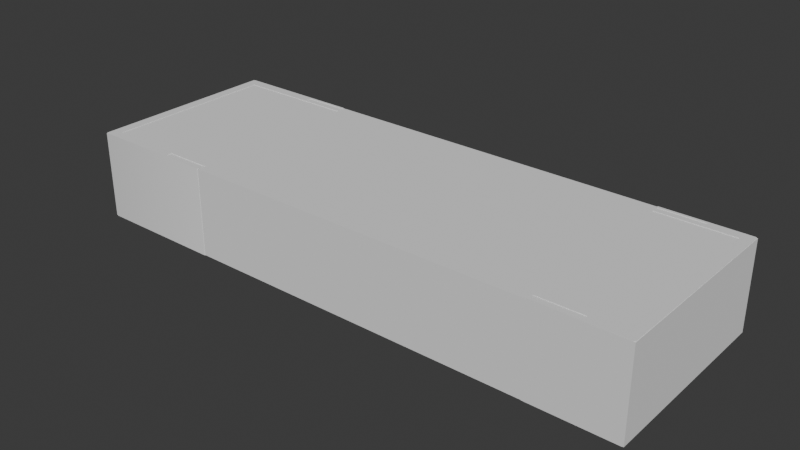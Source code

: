 # Source: dream_house.blend  (saved by Blender 5.0.118; exported with 4.5.12 LTS)
import bpy
from mathutils import Matrix  # noqa: F401  (used for matrix-valued properties, if any)

bpy.ops.wm.read_factory_settings(use_empty=True)
scene = bpy.context.scene
scene.name = 'Scene'

# ---- collections
col_collection = bpy.data.collections.new('Collection'); scene.collection.children.link(col_collection)
col_reference_images = bpy.data.collections.new('Reference Images'); col_collection.children.link(col_reference_images)
col_ground_floor = bpy.data.collections.new('Ground Floor'); col_collection.children.link(col_ground_floor)
col_ground_floor_walls = bpy.data.collections.new('Ground Floor Walls'); col_ground_floor.children.link(col_ground_floor_walls)

# ---- node groups
ng_smooth_by_angle = bpy.data.node_groups.new('Smooth by Angle', 'GeometryNodeTree')
_s = ng_smooth_by_angle.interface.new_socket(name='Mesh', in_out='OUTPUT', socket_type='NodeSocketGeometry')
_s = ng_smooth_by_angle.interface.new_socket(name='Mesh', in_out='INPUT', socket_type='NodeSocketGeometry')
_s = ng_smooth_by_angle.interface.new_socket(name='Angle', in_out='INPUT', socket_type='NodeSocketFloat')
_s.subtype = 'ANGLE'
_s.default_value = 0.5236
_s.min_value = 0.0
_s.max_value = 3.142
_s.description = 'Maximum face angle for smooth edges'
_s = ng_smooth_by_angle.interface.new_socket(name='Ignore Sharpness', in_out='INPUT', socket_type='NodeSocketBool')
_s.force_non_field = True
ng_smooth_by_angle.is_modifier = True
_N = ng_smooth_by_angle.nodes; _L = ng_smooth_by_angle.links
n0 = _N.new('GeometryNodeSetShadeSmooth'); n0.name = 'Set Shade Smooth'; n0.location = (120, -80)
n0.domain = 'EDGE'
n1 = _N.new('GeometryNodeSetShadeSmooth'); n1.name = 'Set Shade Smooth.001'; n1.location = (300, -80)
n2 = _N.new('NodeGroupOutput'); n2.name = 'Group Output'; n2.location = (480, -80)
n3 = _N.new('GeometryNodeInputMeshEdgeAngle'); n3.name = 'Edge Angle'; n3.location = (-440, -240)
n4 = _N.new('NodeGroupInput'); n4.name = 'Group Input'; n4.location = (-80, -80)
n5 = _N.new('GeometryNodeInputEdgeSmooth'); n5.name = 'Is Edge Smooth'; n5.location = (-260, -120)
n6 = _N.new('GeometryNodeInputShadeSmooth'); n6.name = 'Is Shade Smooth'; n6.location = (-440, -397)
n7 = _N.new('FunctionNodeCompare'); n7.name = 'Compare'; n7.location = (-260, -260)
n7.operation = 'LESS_EQUAL'
n7.inputs[6].default_value = (0.0, 0.0, 0.0, 0.0)
n7.inputs[7].default_value = (0.0, 0.0, 0.0, 0.0)
n8 = _N.new('FunctionNodeBooleanMath'); n8.name = 'Boolean Math.001'; n8.location = (-80, -260)
n9 = _N.new('NodeGroupInput'); n9.name = 'Group Input.001'; n9.location = (-440, -329)
n10 = _N.new('NodeGroupInput'); n10.name = 'Group Input.002'; n10.location = (-259, -189)
n11 = _N.new('FunctionNodeBooleanMath'); n11.name = 'Boolean Math'; n11.location = (-80, -149)
n11.operation = 'OR'
n12 = _N.new('FunctionNodeBooleanMath'); n12.name = 'Boolean Math.002'; n12.location = (-260, -380)
n12.operation = 'OR'
n13 = _N.new('NodeGroupInput'); n13.name = 'Group Input.003'; n13.location = (-440, -460)
_L.new(n3.outputs[0], n7.inputs[0])
_L.new(n1.outputs[0], n2.inputs[0])
_L.new(n9.outputs[1], n7.inputs[1])
_L.new(n7.outputs[0], n8.inputs[0])
_L.new(n4.outputs[0], n0.inputs[0])
_L.new(n0.outputs[0], n1.inputs[0])
_L.new(n8.outputs[0], n0.inputs[2])
_L.new(n10.outputs[2], n11.inputs[1])
_L.new(n5.outputs[0], n11.inputs[0])
_L.new(n11.outputs[0], n0.inputs[1])
_L.new(n13.outputs[2], n12.inputs[1])
_L.new(n6.outputs[0], n12.inputs[0])
_L.new(n12.outputs[0], n8.inputs[1])
n2.is_active_output = True

# ---- world
world_world = bpy.data.worlds.new('World'); scene.world = world_world
world_world.use_nodes = True; world_world.node_tree.nodes.clear()
_N = world_world.node_tree.nodes; _L = world_world.node_tree.links
n0 = _N.new('ShaderNodeOutputWorld'); n0.name = 'World Output'; n0.location = (200, 100)
n1 = _N.new('ShaderNodeBackground'); n1.name = 'Background'; n1.location = (-200, 100)
n1.inputs[0].default_value = (0.05088, 0.05088, 0.05088, 1.0)
_L.new(n1.outputs[0], n0.inputs[0])
n0.is_active_output = True
world_world.color = (0.05088, 0.05088, 0.05088)
world_world.sun_shadow_jitter_overblur = 0.0

# ---- meshes
me_cube_001 = bpy.data.meshes.new('Cube.001')
me_cube_001.from_pydata([(-1.0, -1.0, -1.0), (-1.0, -1.0, 1.0), (-1.0, 1.0, -1.0), (-1.0, 1.0, 1.0), (1.0, -1.0, -1.0), (1.0, -1.0, 1.0), (1.0, 1.0, -1.0), (1.0, 1.0, 1.0)], [], [(0, 1, 3, 2), (2, 3, 7, 6), (6, 7, 5, 4), (4, 5, 1, 0), (2, 6, 4, 0), (7, 3, 1, 5)])
_uv = me_cube_001.uv_layers.new(name='UVMap')
_uv.uv.foreach_set('vector', [0.375, 0.0, 0.625, 0.0, 0.625, 0.25, 0.375, 0.25, 0.375, 0.25, 0.625, 0.25, 0.625, 0.5, 0.375, 0.5, 0.375, 0.5, 0.625, 0.5, 0.625, 0.75, 0.375, 0.75, 0.375, 0.75, 0.625, 0.75, 0.625, 1.0, 0.375, 1.0, 0.125, 0.5, 0.375, 0.5, 0.375, 0.75, 0.125, 0.75, 0.625, 0.5, 0.875, 0.5, 0.875, 0.75, 0.625, 0.75])
me_cube_001.update()
me_cube = bpy.data.meshes.new('Cube')
me_cube.from_pydata([(0.18, -3.04, -1.0), (0.18, -3.04, 2.07), (0.18, 3.015, -1.0), (0.18, 3.015, 2.07), (2.809, -3.302, 2.07), (2.809, -3.109, 2.07), (2.809, -3.109, -1.0), (2.809, -3.302, -1.0), (2.809, 3.097, 2.07), (2.809, 3.29, 2.07), (2.809, 3.29, -1.0), (2.809, 3.097, -1.0), (-0.1249, -3.387, -1.0), (-0.18, -3.332, -1.0), (-0.146, -3.383, -1.0), (-0.1638, -3.371, -1.0), (-0.1758, -3.353, -1.0), (-0.18, -3.332, 2.07), (-0.1249, -3.387, 2.07), (-0.1758, -3.353, 2.07), (-0.1638, -3.371, 2.07), (-0.146, -3.383, 2.07), (-0.18, 3.31, -1.0), (-0.1249, 3.365, -1.0), (-0.1758, 3.331, -1.0), (-0.1638, 3.349, -1.0), (-0.146, 3.361, -1.0), (-0.1249, 3.365, 2.07), (-0.18, 3.31, 2.07), (-0.146, 3.361, 2.07), (-0.1638, 3.349, 2.07), (-0.1758, 3.331, 2.07), (4.365, 3.345, 2.07), (4.345, 3.365, 2.07), (4.364, 3.353, 2.07), (4.36, 3.359, 2.07), (4.353, 3.364, 2.07), (4.345, 3.365, -1.0), (4.365, 3.345, -1.0), (4.353, 3.364, -1.0), (4.36, 3.359, -1.0), (4.364, 3.353, -1.0), (4.365, 3.035, -1.0), (4.345, 3.015, -1.0), (4.364, 3.027, -1.0), (4.36, 3.021, -1.0), (4.353, 3.016, -1.0), (4.365, -3.06, 2.07), (4.345, -3.04, 2.07), (4.364, -3.052, 2.07), (4.36, -3.045, 2.07), (4.353, -3.041, 2.07), (4.345, -3.387, 2.07), (4.365, -3.367, 2.07), (4.353, -3.385, 2.07), (4.36, -3.381, 2.07), (4.364, -3.374, 2.07), (4.365, -3.367, -1.0), (4.345, -3.387, -1.0), (4.364, -3.374, -1.0), (4.36, -3.381, -1.0), (4.353, -3.385, -1.0), (4.345, -3.04, -1.0), (4.365, -3.06, -1.0), (4.353, -3.041, -1.0), (4.36, -3.045, -1.0), (4.364, -3.052, -1.0), (4.345, 3.015, 2.07), (4.365, 3.035, 2.07), (4.353, 3.016, 2.07), (4.36, 3.021, 2.07), (4.364, 3.027, 2.07), (4.365, -3.322, 2.07), (4.345, -3.302, 2.07), (4.364, -3.314, 2.07), (4.36, -3.308, 2.07), (4.353, -3.304, 2.07), (4.345, -3.109, 2.07), (4.365, -3.089, 2.07), (4.353, -3.107, 2.07), (4.36, -3.103, 2.07), (4.364, -3.096, 2.07), (4.345, -3.302, -1.0), (4.365, -3.322, -1.0), (4.353, -3.304, -1.0), (4.36, -3.308, -1.0), (4.364, -3.314, -1.0), (4.365, -3.089, -1.0), (4.345, -3.109, -1.0), (4.364, -3.096, -1.0), (4.36, -3.103, -1.0), (4.353, -3.107, -1.0), (4.365, 3.077, 2.07), (4.345, 3.097, 2.07), (4.364, 3.084, 2.07), (4.36, 3.091, 2.07), (4.353, 3.095, 2.07), (4.345, 3.29, 2.07), (4.365, 3.31, 2.07), (4.353, 3.292, 2.07), (4.36, 3.296, 2.07), (4.364, 3.302, 2.07), (4.345, 3.097, -1.0), (4.365, 3.077, -1.0), (4.353, 3.095, -1.0), (4.36, 3.091, -1.0), (4.364, 3.084, -1.0), (4.365, 3.31, -1.0), (4.345, 3.29, -1.0), (4.364, 3.302, -1.0), (4.36, 3.296, -1.0), (4.353, 3.292, -1.0)], [], [(2, 3, 1, 0), (6, 5, 4, 7), (10, 9, 8, 11), (12, 18, 21, 14), (14, 21, 20, 15), (15, 20, 19, 16), (16, 19, 17, 13), (22, 28, 31, 24), (24, 31, 30, 25), (25, 30, 29, 26), (26, 29, 27, 23), (13, 17, 28, 22), (52, 58, 61, 54), (54, 61, 60, 55), (55, 60, 59, 56), (56, 59, 57, 53), (72, 83, 86, 74), (74, 86, 85, 75), (75, 85, 84, 76), (76, 84, 82, 73), (47, 63, 66, 49), (49, 66, 65, 50), (50, 65, 64, 51), (51, 64, 62, 48), (77, 88, 91, 79), (79, 91, 90, 80), (80, 90, 89, 81), (81, 89, 87, 78), (92, 103, 106, 94), (94, 106, 105, 95), (95, 105, 104, 96), (96, 104, 102, 93), (42, 68, 71, 44), (44, 71, 70, 45), (45, 70, 69, 46), (46, 69, 67, 43), (32, 38, 41, 34), (34, 41, 40, 35), (35, 40, 39, 36), (36, 39, 37, 33), (97, 108, 111, 99), (99, 111, 110, 100), (100, 110, 109, 101), (101, 109, 107, 98), (97, 99, 100, 101, 98, 32, 34, 35, 36, 33, 27, 29, 30, 31, 28, 17, 19, 20, 21, 18, 52, 54, 55, 56, 53, 72, 74, 75, 76, 73, 4, 5, 77, 79, 80, 81, 78, 47, 49, 50, 51, 48, 1, 3, 67, 69, 70, 71, 68, 92, 94, 95, 96, 93, 8, 9), (38, 32, 98, 107), (27, 33, 37, 23), (82, 84, 85, 86, 83, 57, 59, 60, 61, 58, 12, 14, 15, 16, 13, 22, 24, 25, 26, 23, 37, 39, 40, 41, 38, 107, 109, 110, 111, 108, 10, 11, 102, 104, 105, 106, 103, 42, 44, 45, 46, 43, 2, 0, 62, 64, 65, 66, 63, 87, 89, 90, 91, 88, 6, 7), (3, 2, 43, 67), (92, 68, 42, 103), (0, 1, 48, 62), (63, 47, 78, 87), (72, 53, 57, 83), (12, 58, 52, 18), (82, 7, 4, 73), (77, 5, 6, 88), (102, 11, 8, 93), (97, 9, 10, 108)])
me_cube.polygons.foreach_set('use_smooth', [True] * 58)
_uv = me_cube.uv_layers.new(name='UVMap')
_uv.uv.foreach_set('vector', [0.375, 0.5123, 0.625, 0.5123, 0.625, 0.7365, 0.375, 0.7365, 0.4038, 0.25, 0.6091, 0.25, 0.6091, 0.0, 0.4038, 0.0, 0.4038, 0.25, 0.6091, 0.25, 0.6091, 0.0, 0.4038, 0.0, 0.375, 0.997, 0.625, 0.997, 0.625, 0.9981, 0.375, 0.9981, 0.375, 0.9981, 0.625, 0.9981, 0.625, 1.0, 0.375, 1.0, 0.375, 0.0, 0.625, 0.0, 0.625, 0.001258, 0.375, 0.001258, 0.375, 0.001258, 0.625, 0.001258, 0.625, 0.002038, 0.375, 0.002038, 0.375, 0.248, 0.625, 0.248, 0.625, 0.2487, 0.375, 0.2487, 0.375, 0.2487, 0.625, 0.2487, 0.625, 0.25, 0.375, 0.25, 0.375, 0.25, 0.625, 0.25, 0.625, 0.2519, 0.375, 0.2519, 0.375, 0.2519, 0.625, 0.2519, 0.625, 0.253, 0.375, 0.253, 0.375, 0.002038, 0.625, 0.002038, 0.625, 0.248, 0.375, 0.248, 0.6254, 0.7507, 0.3746, 0.7507, 0.3748, 0.7504, 0.6252, 0.7504, 0.6252, 0.7504, 0.3748, 0.7504, 0.3749, 0.7499, 0.6251, 0.7499, 0.6251, 0.7499, 0.3749, 0.7499, 0.375, 0.7495, 0.625, 0.7495, 0.625, 0.7495, 0.375, 0.7495, 0.375, 0.7492, 0.625, 0.7492, 0.625, 0.7475, 0.375, 0.7475, 0.375, 0.7472, 0.625, 0.7472, 0.625, 0.7472, 0.375, 0.7472, 0.3748, 0.7468, 0.6252, 0.7468, 0.6091, 0.9747, 0.4038, 0.9747, 0.4038, 0.9749, 0.6091, 0.9749, 0.6091, 0.9749, 0.4038, 0.9749, 0.4038, 0.975, 0.6091, 0.975, 0.625, 0.7373, 0.375, 0.7373, 0.375, 0.737, 0.625, 0.737, 0.625, 0.737, 0.375, 0.737, 0.375, 0.7366, 0.625, 0.7366, 0.625, 0.7366, 0.375, 0.7366, 0.375, 0.7365, 0.625, 0.7365, 0.625, 0.7365, 0.375, 0.7365, 0.375, 0.7365, 0.625, 0.7365, 0.6091, 0.275, 0.4038, 0.275, 0.4038, 0.2751, 0.6091, 0.2751, 0.6091, 0.2751, 0.4038, 0.2751, 0.4038, 0.2753, 0.6091, 0.2753, 0.6251, 0.7391, 0.3749, 0.7391, 0.375, 0.7387, 0.625, 0.7387, 0.625, 0.7387, 0.375, 0.7387, 0.375, 0.7384, 0.625, 0.7384, 0.625, 0.5101, 0.375, 0.5101, 0.375, 0.5099, 0.625, 0.5099, 0.625, 0.5099, 0.375, 0.5099, 0.3749, 0.5095, 0.6251, 0.5095, 0.6091, 0.9747, 0.4038, 0.9747, 0.4038, 0.9749, 0.6091, 0.9749, 0.6091, 0.9749, 0.4038, 0.9749, 0.4038, 0.975, 0.6091, 0.975, 0.375, 0.5116, 0.625, 0.5116, 0.625, 0.5119, 0.375, 0.5119, 0.375, 0.5119, 0.625, 0.5119, 0.625, 0.5122, 0.375, 0.5122, 0.375, 0.5122, 0.625, 0.5122, 0.625, 0.5123, 0.375, 0.5123, 0.375, 0.5123, 0.625, 0.5123, 0.625, 0.5123, 0.375, 0.5123, 0.625, 0.5007, 0.375, 0.5007, 0.375, 0.5004, 0.625, 0.5004, 0.625, 0.5004, 0.375, 0.5004, 0.3749, 0.5001, 0.6251, 0.5001, 0.6251, 0.5001, 0.3749, 0.5001, 0.3748, 0.4996, 0.6252, 0.4996, 0.6252, 0.4996, 0.3748, 0.4996, 0.3746, 0.4993, 0.6254, 0.4993, 0.6091, 0.275, 0.4038, 0.275, 0.4038, 0.2751, 0.6091, 0.2751, 0.6091, 0.2751, 0.4038, 0.2751, 0.4038, 0.2753, 0.6091, 0.2753, 0.6252, 0.5025, 0.3748, 0.5025, 0.375, 0.5022, 0.625, 0.5022, 0.625, 0.5022, 0.375, 0.5022, 0.375, 0.5019, 0.625, 0.5019, 0.6259, 0.5026, 0.6256, 0.5026, 0.6252, 0.5025, 0.625, 0.5022, 0.625, 0.5019, 0.625, 0.5007, 0.625, 0.5004, 0.6251, 0.5001, 0.6252, 0.4996, 0.6254, 0.4993, 0.872, 0.5, 0.8724, 0.5002, 0.8724, 0.5006, 0.874, 0.5013, 0.875, 0.502, 0.875, 0.748, 0.874, 0.7487, 0.8724, 0.7494, 0.8724, 0.7498, 0.872, 0.75, 0.6254, 0.7507, 0.6252, 0.7504, 0.6251, 0.7499, 0.625, 0.7495, 0.625, 0.7492, 0.625, 0.7475, 0.625, 0.7472, 0.6252, 0.7468, 0.6256, 0.7468, 0.6259, 0.7467, 0.6925, 0.7467, 0.6447, 0.7392, 0.6253, 0.7392, 0.6252, 0.7391, 0.6251, 0.7391, 0.625, 0.7387, 0.625, 0.7384, 0.625, 0.7373, 0.625, 0.737, 0.625, 0.7366, 0.625, 0.7365, 0.625, 0.7365, 0.625, 0.7365, 0.625, 0.5123, 0.625, 0.5123, 0.625, 0.5123, 0.625, 0.5122, 0.625, 0.5119, 0.625, 0.5116, 0.625, 0.5101, 0.625, 0.5099, 0.6251, 0.5095, 0.6252, 0.5095, 0.6253, 0.5094, 0.648, 0.5094, 0.6948, 0.5026, 0.375, 0.5007, 0.625, 0.5007, 0.625, 0.5019, 0.375, 0.5019, 0.625, 0.253, 0.6254, 0.4993, 0.3746, 0.4993, 0.375, 0.253, 0.3741, 0.7467, 0.3744, 0.7468, 0.3748, 0.7468, 0.375, 0.7472, 0.375, 0.7475, 0.375, 0.7492, 0.375, 0.7495, 0.3749, 0.7499, 0.3748, 0.7504, 0.3746, 0.7507, 0.128, 0.75, 0.1276, 0.7498, 0.1276, 0.7494, 0.126, 0.7487, 0.125, 0.748, 0.125, 0.502, 0.126, 0.5013, 0.1276, 0.5006, 0.1276, 0.5002, 0.128, 0.5, 0.3746, 0.4993, 0.3748, 0.4996, 0.3749, 0.5001, 0.375, 0.5004, 0.375, 0.5007, 0.375, 0.5019, 0.375, 0.5022, 0.3748, 0.5025, 0.3744, 0.5026, 0.3741, 0.5026, 0.3052, 0.5026, 0.352, 0.5094, 0.3747, 0.5094, 0.3748, 0.5095, 0.3749, 0.5095, 0.375, 0.5099, 0.375, 0.5101, 0.375, 0.5116, 0.375, 0.5119, 0.375, 0.5122, 0.375, 0.5123, 0.375, 0.5123, 0.375, 0.5123, 0.375, 0.7365, 0.375, 0.7365, 0.375, 0.7365, 0.375, 0.7366, 0.375, 0.737, 0.375, 0.7373, 0.375, 0.7384, 0.375, 0.7387, 0.3749, 0.7391, 0.3748, 0.7391, 0.3747, 0.7392, 0.3553, 0.7392, 0.3075, 0.7467, 0.625, 0.5123, 0.375, 0.5123, 0.375, 0.5123, 0.625, 0.5123, 0.625, 0.5101, 0.625, 0.5116, 0.375, 0.5116, 0.375, 0.5101, 0.375, 0.7365, 0.625, 0.7365, 0.625, 0.7365, 0.375, 0.7365, 0.375, 0.7373, 0.625, 0.7373, 0.625, 0.7384, 0.375, 0.7384, 0.625, 0.7475, 0.625, 0.7492, 0.375, 0.7492, 0.375, 0.7475, 0.375, 0.997, 0.3746, 0.7507, 0.6254, 0.7507, 0.625, 0.997, 0.4038, 0.975, 0.4038, 1.0, 0.6091, 1.0, 0.6091, 0.975, 0.6091, 0.275, 0.6091, 0.25, 0.4038, 0.25, 0.4038, 0.275, 0.4038, 0.975, 0.4038, 1.0, 0.6091, 1.0, 0.6091, 0.975, 0.6091, 0.275, 0.6091, 0.25, 0.4038, 0.25, 0.4038, 0.275])
me_cube.update()
me_cube_003 = bpy.data.meshes.new('Cube.003')
me_cube_003.from_pydata([(-0.18, 3.04, -1.0), (-0.18, 3.04, 2.07), (-0.18, -3.015, -1.0), (-0.18, -3.015, 2.07), (-1.26, -3.099, 2.07), (-1.26, -3.292, 2.07), (-1.26, -3.292, -1.0), (-1.26, -3.099, -1.0), (-1.26, 3.3, 2.07), (-1.26, 3.107, 2.07), (-1.26, 3.107, -1.0), (-1.26, 3.3, -1.0), (0.1198, 3.387, -1.0), (0.1428, 3.382, -1.0), (0.1623, 3.369, -1.0), (0.1754, 3.35, -1.0), (0.18, 3.327, 2.07), (0.1198, 3.387, 2.07), (0.1754, 3.35, 2.07), (0.1623, 3.369, 2.07), (0.1428, 3.382, 2.07), (0.1198, -3.365, -1.0), (0.1754, -3.328, -1.0), (0.1623, -3.347, -1.0), (0.1428, -3.36, -1.0), (0.1198, -3.365, 2.07), (0.18, -3.305, 2.07), (0.1428, -3.36, 2.07), (0.1623, -3.347, 2.07), (0.1754, -3.328, 2.07), (-2.852, -3.345, 2.07), (-2.832, -3.365, 2.07), (-2.851, -3.353, 2.07), (-2.847, -3.359, 2.07), (-2.84, -3.364, 2.07), (-2.832, -3.365, -1.0), (-2.852, -3.345, -1.0), (-2.84, -3.364, -1.0), (-2.847, -3.359, -1.0), (-2.851, -3.353, -1.0), (-2.852, -3.035, -1.0), (-2.832, -3.015, -1.0), (-2.851, -3.027, -1.0), (-2.847, -3.021, -1.0), (-2.84, -3.016, -1.0), (-2.852, 3.06, 2.07), (-2.832, 3.04, 2.07), (-2.851, 3.052, 2.07), (-2.847, 3.045, 2.07), (-2.84, 3.041, 2.07), (-2.832, 3.387, 2.07), (-2.852, 3.367, 2.07), (-2.84, 3.385, 2.07), (-2.847, 3.381, 2.07), (-2.851, 3.374, 2.07), (-2.852, 3.367, -1.0), (-2.832, 3.387, -1.0), (-2.851, 3.374, -1.0), (-2.847, 3.381, -1.0), (-2.84, 3.385, -1.0), (-2.832, 3.04, -1.0), (-2.852, 3.06, -1.0), (-2.84, 3.041, -1.0), (-2.847, 3.045, -1.0), (-2.851, 3.052, -1.0), (-2.832, -3.015, 2.07), (-2.852, -3.035, 2.07), (-2.84, -3.016, 2.07), (-2.847, -3.021, 2.07), (-2.851, -3.027, 2.07), (-2.832, -3.292, 2.07), (-2.852, -3.312, 2.07), (-2.84, -3.294, 2.07), (-2.847, -3.298, 2.07), (-2.851, -3.305, 2.07), (-2.852, -3.079, 2.07), (-2.832, -3.099, 2.07), (-2.851, -3.087, 2.07), (-2.847, -3.093, 2.07), (-2.84, -3.098, 2.07), (-2.852, -3.312, -1.0), (-2.832, -3.292, -1.0), (-2.851, -3.305, -1.0), (-2.847, -3.298, -1.0), (-2.84, -3.294, -1.0), (-2.832, -3.099, -1.0), (-2.852, -3.079, -1.0), (-2.84, -3.098, -1.0), (-2.847, -3.093, -1.0), (-2.851, -3.087, -1.0), (-2.832, 3.107, 2.07), (-2.852, 3.087, 2.07), (-2.84, 3.105, 2.07), (-2.847, 3.101, 2.07), (-2.851, 3.094, 2.07), (-2.852, 3.32, 2.07), (-2.832, 3.3, 2.07), (-2.851, 3.312, 2.07), (-2.847, 3.306, 2.07), (-2.84, 3.301, 2.07), (-2.852, 3.087, -1.0), (-2.832, 3.107, -1.0), (-2.851, 3.094, -1.0), (-2.847, 3.101, -1.0), (-2.84, 3.105, -1.0), (-2.832, 3.3, -1.0), (-2.852, 3.32, -1.0), (-2.84, 3.301, -1.0), (-2.847, 3.306, -1.0), (-2.851, 3.312, -1.0), (0.18, 3.327, -0.98), (0.1754, 3.35, -1.0), (0.1796, 3.328, -0.9877), (0.1786, 3.333, -0.9941), (0.1771, 3.341, -0.9985), (0.1754, -3.328, -1.0), (0.18, -3.305, -0.98), (0.1771, -3.319, -0.9985), (0.1786, -3.312, -0.9941), (0.1796, -3.307, -0.9877)], [], [(2, 3, 1, 0), (5, 4, 7, 6), (9, 8, 11, 10), (12, 17, 20, 13), (13, 20, 19, 14), (14, 19, 18, 15), (22, 29, 28, 23), (23, 28, 27, 24), (24, 27, 25, 21), (50, 56, 59, 52), (52, 59, 58, 53), (53, 58, 57, 54), (54, 57, 55, 51), (95, 106, 109, 97), (97, 109, 108, 98), (98, 108, 107, 99), (99, 107, 105, 96), (45, 61, 64, 47), (47, 64, 63, 48), (48, 63, 62, 49), (49, 62, 60, 46), (90, 101, 104, 92), (92, 104, 103, 93), (93, 103, 102, 94), (94, 102, 100, 91), (40, 66, 69, 42), (42, 69, 68, 43), (43, 68, 67, 44), (44, 67, 65, 41), (75, 86, 89, 77), (77, 89, 88, 78), (78, 88, 87, 79), (79, 87, 85, 76), (30, 36, 39, 32), (32, 39, 38, 33), (33, 38, 37, 34), (34, 37, 35, 31), (70, 81, 84, 72), (72, 84, 83, 73), (73, 83, 82, 74), (74, 82, 80, 71), (110, 116, 119, 112), (112, 119, 118, 113), (113, 118, 117, 114), (114, 117, 115, 111), (5, 70, 72, 73, 74, 71, 30, 32, 33, 34, 31, 25, 27, 28, 29, 26, 16, 18, 19, 20, 17, 50, 52, 53, 54, 51, 95, 97, 98, 99, 96, 8, 9, 90, 92, 93, 94, 91, 45, 47, 48, 49, 46, 1, 3, 65, 67, 68, 69, 66, 75, 77, 78, 79, 76, 4), (36, 30, 71, 80), (25, 31, 35, 21), (55, 57, 58, 59, 56, 12, 13, 14, 15, 111, 115, 22, 23, 24, 21, 35, 37, 38, 39, 36, 80, 82, 83, 84, 81, 6, 7, 85, 87, 88, 89, 86, 40, 42, 43, 44, 41, 2, 0, 60, 62, 63, 64, 61, 100, 102, 103, 104, 101, 10, 11, 105, 107, 108, 109, 106), (3, 2, 41, 65), (66, 40, 86, 75), (0, 1, 46, 60), (61, 45, 91, 100), (51, 55, 106, 95), (12, 56, 50, 17), (70, 5, 6, 81), (85, 7, 4, 76), (90, 9, 10, 101), (105, 11, 8, 96), (15, 18, 16, 110, 112, 113, 114, 111), (110, 16, 26, 116), (115, 117, 118, 119, 116, 26, 29, 22)])
me_cube_003.polygons.foreach_set('use_smooth', [True] * 62)
_uv = me_cube_003.uv_layers.new(name='UVMap')
_uv.uv.foreach_set('vector', [0.375, 0.5123, 0.625, 0.5123, 0.625, 0.7365, 0.375, 0.7365, 0.6091, 0.75, 0.6091, 0.5, 0.4038, 0.5, 0.4038, 0.75, 0.6091, 0.75, 0.6091, 0.5, 0.4038, 0.5, 0.4038, 0.75, 0.375, 0.995, 0.625, 0.995, 0.625, 0.9969, 0.375, 0.9969, 0.375, 0.9969, 0.625, 0.9969, 0.625, 1.0, 0.375, 1.0, 0.375, 0.0, 0.625, 0.0, 0.625, 0.001376, 0.375, 0.001376, 0.375, 0.2486, 0.625, 0.2486, 0.625, 0.25, 0.375, 0.25, 0.375, 0.25, 0.625, 0.25, 0.625, 0.2531, 0.375, 0.2531, 0.375, 0.2531, 0.625, 0.2531, 0.625, 0.255, 0.375, 0.255, 0.6255, 0.7511, 0.3745, 0.7511, 0.3747, 0.7507, 0.6253, 0.7507, 0.6253, 0.7507, 0.3747, 0.7507, 0.3748, 0.7499, 0.6252, 0.7499, 0.6252, 0.7499, 0.3748, 0.7499, 0.3749, 0.7495, 0.6251, 0.7495, 0.6251, 0.7495, 0.3749, 0.7495, 0.375, 0.7492, 0.625, 0.7492, 0.625, 0.7474, 0.375, 0.7474, 0.3749, 0.7471, 0.6251, 0.7471, 0.6251, 0.7471, 0.3749, 0.7471, 0.3747, 0.7467, 0.6253, 0.7467, 0.6091, 0.4741, 0.4038, 0.4741, 0.4038, 0.4743, 0.6091, 0.4743, 0.6091, 0.4743, 0.4038, 0.4743, 0.4038, 0.4745, 0.6091, 0.4745, 0.625, 0.7373, 0.375, 0.7373, 0.375, 0.737, 0.625, 0.737, 0.625, 0.737, 0.375, 0.737, 0.3749, 0.7366, 0.6251, 0.7366, 0.6251, 0.7366, 0.3749, 0.7366, 0.375, 0.7365, 0.625, 0.7365, 0.625, 0.7365, 0.375, 0.7365, 0.375, 0.7365, 0.625, 0.7365, 0.6091, 0.7755, 0.4038, 0.7755, 0.4038, 0.7757, 0.6091, 0.7757, 0.6091, 0.7757, 0.4038, 0.7757, 0.4038, 0.7759, 0.6091, 0.7759, 0.6251, 0.739, 0.3749, 0.739, 0.375, 0.7386, 0.625, 0.7386, 0.625, 0.7386, 0.375, 0.7386, 0.375, 0.7383, 0.625, 0.7383, 0.375, 0.5116, 0.625, 0.5116, 0.625, 0.5119, 0.375, 0.5119, 0.375, 0.5119, 0.625, 0.5119, 0.6251, 0.5122, 0.3749, 0.5122, 0.3749, 0.5122, 0.6251, 0.5122, 0.625, 0.5123, 0.375, 0.5123, 0.375, 0.5123, 0.625, 0.5123, 0.625, 0.5123, 0.375, 0.5123, 0.625, 0.51, 0.375, 0.51, 0.375, 0.5098, 0.625, 0.5098, 0.625, 0.5098, 0.375, 0.5098, 0.3749, 0.5094, 0.6251, 0.5094, 0.6091, 0.4741, 0.4038, 0.4741, 0.4038, 0.4743, 0.6091, 0.4743, 0.6091, 0.4743, 0.4038, 0.4743, 0.4038, 0.4745, 0.6091, 0.4745, 0.625, 0.5007, 0.375, 0.5007, 0.3749, 0.5004, 0.6251, 0.5004, 0.6251, 0.5004, 0.3749, 0.5004, 0.3748, 0.5001, 0.6252, 0.5001, 0.6252, 0.5001, 0.3748, 0.5001, 0.3747, 0.4993, 0.6253, 0.4993, 0.6253, 0.4993, 0.3747, 0.4993, 0.3745, 0.4989, 0.6255, 0.4989, 0.6091, 0.7755, 0.4038, 0.7755, 0.4038, 0.7757, 0.6091, 0.7757, 0.6091, 0.7757, 0.4038, 0.7757, 0.4038, 0.7759, 0.6091, 0.7759, 0.6253, 0.5025, 0.3747, 0.5025, 0.3749, 0.5021, 0.6251, 0.5021, 0.6251, 0.5021, 0.3749, 0.5021, 0.375, 0.5019, 0.625, 0.5019, 0.3766, 0.002229, 0.3766, 0.2478, 0.376, 0.2478, 0.376, 0.002164, 0.376, 0.002164, 0.376, 0.2478, 0.3752, 0.2479, 0.3752, 0.002104, 0.125, 0.7478, 0.125, 0.5022, 0.1257, 0.5017, 0.1257, 0.7483, 0.1257, 0.7483, 0.1257, 0.5017, 0.1261, 0.5014, 0.1261, 0.7486, 0.7343, 0.5026, 0.6264, 0.5026, 0.6259, 0.5025, 0.6253, 0.5025, 0.6251, 0.5021, 0.625, 0.5019, 0.625, 0.5007, 0.6251, 0.5004, 0.6252, 0.5001, 0.6253, 0.4993, 0.6255, 0.4989, 0.87, 0.5, 0.8712, 0.5002, 0.8718, 0.5006, 0.8739, 0.5014, 0.875, 0.5022, 0.875, 0.7478, 0.8739, 0.7486, 0.8717, 0.7493, 0.8712, 0.7498, 0.87, 0.75, 0.6255, 0.7511, 0.6253, 0.7507, 0.6252, 0.7499, 0.6251, 0.7495, 0.625, 0.7492, 0.625, 0.7474, 0.6251, 0.7471, 0.6253, 0.7467, 0.6259, 0.7467, 0.6263, 0.7466, 0.7294, 0.7466, 0.6556, 0.7391, 0.6254, 0.7391, 0.6253, 0.739, 0.6251, 0.739, 0.625, 0.7386, 0.625, 0.7383, 0.625, 0.7373, 0.625, 0.737, 0.6251, 0.7366, 0.625, 0.7365, 0.625, 0.7365, 0.625, 0.7365, 0.625, 0.5123, 0.625, 0.5123, 0.625, 0.5123, 0.6251, 0.5122, 0.625, 0.5119, 0.625, 0.5116, 0.625, 0.51, 0.625, 0.5098, 0.6251, 0.5094, 0.6253, 0.5094, 0.6255, 0.5093, 0.6629, 0.5094, 0.375, 0.5007, 0.625, 0.5007, 0.625, 0.5019, 0.375, 0.5019, 0.625, 0.255, 0.6255, 0.4989, 0.3745, 0.4989, 0.375, 0.255, 0.375, 0.7492, 0.3749, 0.7495, 0.3748, 0.7499, 0.3747, 0.7507, 0.3745, 0.7511, 0.13, 0.75, 0.1288, 0.7498, 0.1283, 0.7493, 0.1261, 0.7486, 0.1261, 0.7486, 0.1261, 0.5014, 0.1261, 0.5014, 0.1282, 0.5006, 0.1288, 0.5002, 0.13, 0.5, 0.3745, 0.4989, 0.3747, 0.4993, 0.3748, 0.5001, 0.3749, 0.5004, 0.375, 0.5007, 0.375, 0.5019, 0.3749, 0.5021, 0.3747, 0.5025, 0.3741, 0.5025, 0.3736, 0.5026, 0.2657, 0.5026, 0.3371, 0.5094, 0.3745, 0.5093, 0.3747, 0.5094, 0.3749, 0.5094, 0.375, 0.5098, 0.375, 0.51, 0.375, 0.5116, 0.375, 0.5119, 0.3749, 0.5122, 0.375, 0.5123, 0.375, 0.5123, 0.375, 0.5123, 0.375, 0.7365, 0.375, 0.7365, 0.375, 0.7365, 0.3749, 0.7366, 0.375, 0.737, 0.375, 0.7373, 0.375, 0.7383, 0.375, 0.7386, 0.3749, 0.739, 0.3747, 0.739, 0.3746, 0.7391, 0.3444, 0.7391, 0.2706, 0.7466, 0.3737, 0.7466, 0.3741, 0.7467, 0.3747, 0.7467, 0.3749, 0.7471, 0.375, 0.7474, 0.625, 0.5123, 0.375, 0.5123, 0.375, 0.5123, 0.625, 0.5123, 0.625, 0.5116, 0.375, 0.5116, 0.375, 0.51, 0.625, 0.51, 0.375, 0.7365, 0.625, 0.7365, 0.625, 0.7365, 0.375, 0.7365, 0.375, 0.7373, 0.625, 0.7373, 0.625, 0.7383, 0.375, 0.7383, 0.625, 0.7492, 0.375, 0.7492, 0.375, 0.7474, 0.625, 0.7474, 0.375, 0.995, 0.3745, 0.7511, 0.6255, 0.7511, 0.625, 0.995, 0.6091, 0.7755, 0.6091, 0.75, 0.4038, 0.75, 0.4038, 0.7755, 0.4038, 0.4745, 0.4038, 0.5, 0.6091, 0.5, 0.6091, 0.4745, 0.6091, 0.7755, 0.6091, 0.75, 0.4038, 0.75, 0.4038, 0.7755, 0.4038, 0.4745, 0.4038, 0.5, 0.6091, 0.5, 0.6091, 0.4745, 0.375, 0.001376, 0.625, 0.001376, 0.625, 0.002229, 0.3766, 0.002229, 0.376, 0.002164, 0.3752, 0.002104, 0.3751, 0.001702, 0.375, 0.001376, 0.3766, 0.002229, 0.625, 0.002229, 0.625, 0.2478, 0.3766, 0.2478, 0.375, 0.2486, 0.3751, 0.2483, 0.3752, 0.2479, 0.376, 0.2478, 0.3766, 0.2478, 0.625, 0.2478, 0.625, 0.2486, 0.375, 0.2486])
me_cube_003.update()

# ---- objects
ob_ground_floor_plan = bpy.data.objects.new('Ground Floor Plan', None)
ob_ref_cube = bpy.data.objects.new('Ref Cube', me_cube_001)
ob_front_elevation_plan = bpy.data.objects.new('Front Elevation Plan', None)
ob_1_floor_plan = bpy.data.objects.new('1 Floor Plan', None)
ob_left_ground_floor_wall = bpy.data.objects.new('Left Ground Floor Wall', me_cube)
ob_right_ground_floor_wall = bpy.data.objects.new('Right Ground Floor Wall', me_cube_003)

# ---- transforms, parenting, visibility, modifiers, constraints
ob_ground_floor_plan.location = (0.923, -3.465, 0.0)
ob_ground_floor_plan.scale = (7.124, 7.124, 7.124)
ob_ground_floor_plan.empty_display_type = 'IMAGE'
ob_ground_floor_plan.empty_display_size = 5.0
ob_ground_floor_plan.use_empty_image_alpha = True
ob_ground_floor_plan.empty_image_side = 'FRONT'
ob_ground_floor_plan.color = (1.0, 1.0, 1.0, 0.3467)
ob_ground_floor_plan.hide_select = True
ob_ref_cube.location = (0.0, 0.0, 1.531)
ob_ref_cube.scale = (9.925, 3.375, 1.52)
ob_front_elevation_plan.location = (1.122, 9.13, 4.023)
ob_front_elevation_plan.rotation_euler = (1.571, -0.0, 0.0)
ob_front_elevation_plan.scale = (7.125, 7.125, 7.125)
ob_front_elevation_plan.empty_display_type = 'IMAGE'
ob_front_elevation_plan.empty_display_size = 5.0
ob_front_elevation_plan.use_empty_image_alpha = True
ob_front_elevation_plan.empty_image_side = 'FRONT'
ob_front_elevation_plan.color = (1.0, 1.0, 1.0, 0.4774)
ob_front_elevation_plan.hide_select = True
ob_1_floor_plan.location = (-0.1816, -2.984, 3.041)
ob_1_floor_plan.rotation_euler = (3.142, 0.0, 0.0)
ob_1_floor_plan.scale = (-7.125, -7.125, -7.125)
ob_1_floor_plan.empty_display_type = 'IMAGE'
ob_1_floor_plan.empty_display_size = 5.0
ob_1_floor_plan.use_empty_image_alpha = True
ob_1_floor_plan.empty_image_side = 'FRONT'
ob_1_floor_plan.color = (1.0, 1.0, 1.0, 0.4925)
ob_1_floor_plan.hide_select = True
ob_left_ground_floor_wall.location = (-9.735, 0.0, 1.0)
_m = ob_left_ground_floor_wall.modifiers.new('Smooth by Angle', 'NODES')
_m.node_group = ng_smooth_by_angle
_m.use_pin_to_last = True
_m.show_group_selector = False
ob_right_ground_floor_wall.location = (9.73, -0.009759, 1.0)
_m = ob_right_ground_floor_wall.modifiers.new('Smooth by Angle', 'NODES')
_m.node_group = ng_smooth_by_angle
_m.use_pin_to_last = True
_m.show_group_selector = False

# ---- collection membership
col_reference_images.objects.link(ob_ground_floor_plan)
col_reference_images.objects.link(ob_ref_cube)
col_reference_images.objects.link(ob_front_elevation_plan)
col_reference_images.objects.link(ob_1_floor_plan)
col_ground_floor_walls.objects.link(ob_left_ground_floor_wall)
col_ground_floor_walls.objects.link(ob_right_ground_floor_wall)

# ---- scene / render settings (as saved in the file)
scene.frame_start = 1; scene.frame_end = 250; scene.frame_set(1)
scene.render.engine = 'BLENDER_EEVEE_NEXT'
scene.render.bake_bias = 0.0
scene.render.bake_samples = 0
scene.cycles.sampling_pattern = 'TABULATED_SOBOL'
scene.eevee.use_volume_custom_range = False
bpy.context.view_layer.update()

# ---- added for rendering (the .blend has no active camera and no usable light): camera, sun
cam_auto = bpy.data.cameras.new('AutoCamera')
cam_auto.lens = 50.0
cam_auto.sensor_width = 36.0
cam_auto.clip_end = 1000.0
ob_auto_camera = bpy.data.objects.new('AutoCamera', cam_auto)
scene.collection.objects.link(ob_auto_camera)
ob_auto_camera.location = (19.6095, -23.5363, 17.2226)
ob_auto_camera.rotation_euler = (1.09748, -7.21219e-08, 0.694738)
scene.camera = ob_auto_camera
light_auto_sun = bpy.data.lights.new('AutoSun', 'SUN')
light_auto_sun.energy = 3.0
light_auto_sun.angle = 0.0523599
ob_auto_sun = bpy.data.objects.new('AutoSun', light_auto_sun)
scene.collection.objects.link(ob_auto_sun)
ob_auto_sun.rotation_euler = (0.872665, 0.174533, 0.523599)
bpy.context.view_layer.update()
